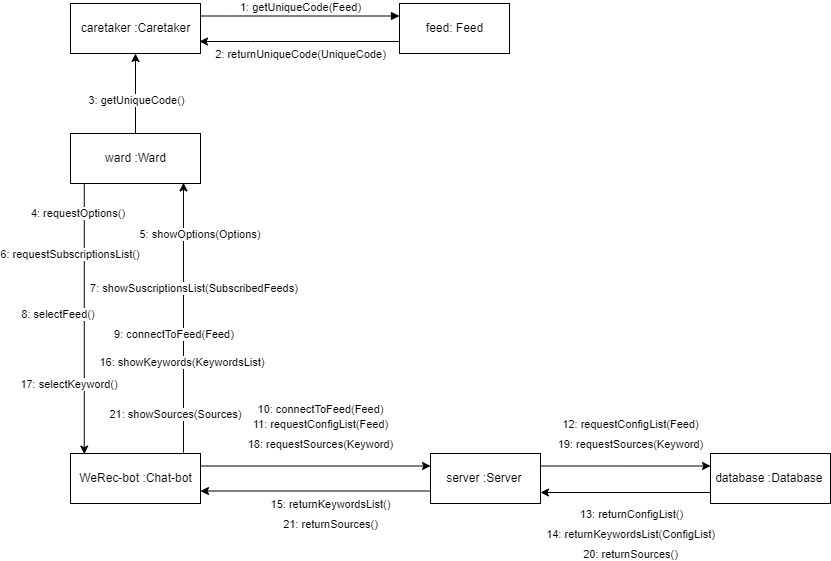

The diagram above was exported from draw.io. Its source (the exported page's mxGraphModel, read from the mxfile embedded in the PNG):
<mxGraphModel dx="1038" dy="609" grid="1" gridSize="10" guides="1" tooltips="1" connect="1" arrows="1" fold="1" page="1" pageScale="1" pageWidth="827" pageHeight="1169" math="0" shadow="0">
  <root>
    <mxCell id="0" />
    <mxCell id="1" parent="0" />
    <mxCell id="2" value="caretaker :Caretaker" style="html=1;fontColor=#000000;" vertex="1" parent="1">
      <mxGeometry x="1241" y="3240" width="130" height="50" as="geometry" />
    </mxCell>
    <mxCell id="3" style="edgeStyle=orthogonalEdgeStyle;rounded=0;orthogonalLoop=1;jettySize=auto;html=1;fontColor=#000000;entryX=0.5;entryY=1;entryDx=0;entryDy=0;exitX=0.5;exitY=0;exitDx=0;exitDy=0;" edge="1" source="17" target="2" parent="1">
      <mxGeometry relative="1" as="geometry">
        <mxPoint x="1260" y="3410" as="sourcePoint" />
        <mxPoint x="1491" y="3370" as="targetPoint" />
        <Array as="points" />
      </mxGeometry>
    </mxCell>
    <mxCell id="4" value="3: getUniqueCode()" style="edgeLabel;html=1;align=center;verticalAlign=middle;resizable=0;points=[];fontColor=#000000;" vertex="1" connectable="0" parent="3">
      <mxGeometry x="0.4337" y="-1" relative="1" as="geometry">
        <mxPoint x="-1" y="23" as="offset" />
      </mxGeometry>
    </mxCell>
    <mxCell id="5" style="edgeStyle=orthogonalEdgeStyle;rounded=0;orthogonalLoop=1;jettySize=auto;html=1;fontColor=#000000;" edge="1" parent="1">
      <mxGeometry relative="1" as="geometry">
        <Array as="points">
          <mxPoint x="1421" y="3278" />
        </Array>
        <mxPoint x="1570" y="3278" as="sourcePoint" />
        <mxPoint x="1370" y="3278" as="targetPoint" />
      </mxGeometry>
    </mxCell>
    <mxCell id="6" value="2: returnUniqueCode(UniqueCode)" style="edgeLabel;html=1;align=center;verticalAlign=middle;resizable=0;points=[];fontColor=#000000;" vertex="1" connectable="0" parent="5">
      <mxGeometry x="-0.26" y="3" relative="1" as="geometry">
        <mxPoint x="-26" y="9" as="offset" />
      </mxGeometry>
    </mxCell>
    <mxCell id="7" style="edgeStyle=orthogonalEdgeStyle;rounded=0;orthogonalLoop=1;jettySize=auto;html=1;fontColor=#000000;exitX=0.106;exitY=0.988;exitDx=0;exitDy=0;exitPerimeter=0;entryX=0.106;entryY=0.012;entryDx=0;entryDy=0;entryPerimeter=0;" edge="1" source="17" target="18" parent="1">
      <mxGeometry relative="1" as="geometry" />
    </mxCell>
    <mxCell id="8" value="17: selectKeyword()&amp;nbsp;" style="edgeLabel;html=1;align=center;verticalAlign=middle;resizable=0;points=[];fontColor=#000000;" vertex="1" connectable="0" parent="7">
      <mxGeometry x="0.2966" relative="1" as="geometry">
        <mxPoint x="-14" y="25" as="offset" />
      </mxGeometry>
    </mxCell>
    <mxCell id="9" value="feed: Feed" style="html=1;fontColor=#000000;" vertex="1" parent="1">
      <mxGeometry x="1570" y="3240" width="110" height="50" as="geometry" />
    </mxCell>
    <mxCell id="10" value="1: getUniqueCode(Feed)" style="html=1;verticalAlign=bottom;endArrow=block;rounded=0;fontColor=#000000;exitX=1;exitY=0.25;exitDx=0;exitDy=0;entryX=0;entryY=0.25;entryDx=0;entryDy=0;" edge="1" source="2" target="9" parent="1">
      <mxGeometry width="80" relative="1" as="geometry">
        <mxPoint x="1451" y="3410" as="sourcePoint" />
        <mxPoint x="1471" y="3252.5" as="targetPoint" />
        <Array as="points" />
      </mxGeometry>
    </mxCell>
    <mxCell id="11" style="edgeStyle=orthogonalEdgeStyle;rounded=0;orthogonalLoop=1;jettySize=auto;html=1;entryX=0;entryY=0.25;entryDx=0;entryDy=0;fontColor=#000000;exitX=1;exitY=0.25;exitDx=0;exitDy=0;" edge="1" source="18" target="15" parent="1">
      <mxGeometry relative="1" as="geometry">
        <mxPoint x="1527" y="3500" as="sourcePoint" />
        <mxPoint x="1531.5" y="3603" as="targetPoint" />
        <Array as="points" />
      </mxGeometry>
    </mxCell>
    <mxCell id="12" value="10: connectToFeed(Feed)" style="edgeLabel;html=1;align=center;verticalAlign=middle;resizable=0;points=[];fontColor=#000000;" vertex="1" connectable="0" parent="11">
      <mxGeometry x="-0.2562" y="-1" relative="1" as="geometry">
        <mxPoint x="33" y="-58" as="offset" />
      </mxGeometry>
    </mxCell>
    <mxCell id="13" style="edgeStyle=orthogonalEdgeStyle;rounded=0;orthogonalLoop=1;jettySize=auto;html=1;entryX=0;entryY=0.25;entryDx=0;entryDy=0;fontColor=#000000;exitX=1;exitY=0.25;exitDx=0;exitDy=0;" edge="1" source="15" target="16" parent="1">
      <mxGeometry relative="1" as="geometry" />
    </mxCell>
    <mxCell id="14" value="12: requestConfigList(Feed)" style="edgeLabel;html=1;align=center;verticalAlign=middle;resizable=0;points=[];fontColor=#000000;" vertex="1" connectable="0" parent="13">
      <mxGeometry x="-0.3169" y="2" relative="1" as="geometry">
        <mxPoint x="31" y="-40" as="offset" />
      </mxGeometry>
    </mxCell>
    <mxCell id="15" value="server :Server&amp;nbsp;" style="html=1;fontColor=#000000;strokeColor=#000000;" vertex="1" parent="1">
      <mxGeometry x="1601" y="3690" width="110" height="50" as="geometry" />
    </mxCell>
    <mxCell id="16" value="database :Database&amp;nbsp;" style="html=1;fontColor=#000000;strokeColor=#000000;" vertex="1" parent="1">
      <mxGeometry x="1881" y="3690" width="120" height="50" as="geometry" />
    </mxCell>
    <mxCell id="17" value="ward :Ward" style="html=1;fontColor=#000000;" vertex="1" parent="1">
      <mxGeometry x="1241" y="3370" width="130" height="50" as="geometry" />
    </mxCell>
    <mxCell id="18" value="WeRec-bot :Chat-bot" style="html=1;fontColor=#000000;" vertex="1" parent="1">
      <mxGeometry x="1241" y="3690" width="130" height="50" as="geometry" />
    </mxCell>
    <mxCell id="19" style="edgeStyle=orthogonalEdgeStyle;rounded=0;orthogonalLoop=1;jettySize=auto;html=1;fontColor=#000000;entryX=0.869;entryY=0.988;entryDx=0;entryDy=0;entryPerimeter=0;exitX=0.869;exitY=-0.02;exitDx=0;exitDy=0;exitPerimeter=0;" edge="1" source="18" target="17" parent="1">
      <mxGeometry relative="1" as="geometry">
        <mxPoint x="1356" y="3550" as="sourcePoint" />
        <mxPoint x="1350" y="3460" as="targetPoint" />
        <Array as="points" />
      </mxGeometry>
    </mxCell>
    <mxCell id="20" value="8: selectFeed()&amp;nbsp;" style="edgeLabel;html=1;align=center;verticalAlign=middle;resizable=0;points=[];fontColor=#000000;" vertex="1" connectable="0" parent="19">
      <mxGeometry x="0.2966" relative="1" as="geometry">
        <mxPoint x="-124" y="36" as="offset" />
      </mxGeometry>
    </mxCell>
    <mxCell id="21" value="6: requestSubscriptionsList()&amp;nbsp;" style="edgeLabel;html=1;align=center;verticalAlign=middle;resizable=0;points=[];fontColor=#000000;" vertex="1" connectable="0" parent="1">
      <mxGeometry x="1241.0000000000002" y="3489.9999999999995" as="geometry" />
    </mxCell>
    <mxCell id="22" value="7: showSuscriptionsList(SubscribedFeeds)&amp;nbsp;" style="edgeLabel;html=1;align=center;verticalAlign=middle;resizable=0;points=[];fontColor=#000000;" vertex="1" connectable="0" parent="1">
      <mxGeometry x="1359.9999999999998" y="3530" as="geometry">
        <mxPoint x="5" y="-6" as="offset" />
      </mxGeometry>
    </mxCell>
    <mxCell id="23" value="5: showOptions(Options)&amp;nbsp;" style="edgeLabel;html=1;align=center;verticalAlign=middle;resizable=0;points=[];fontColor=#000000;" vertex="1" connectable="0" parent="1">
      <mxGeometry x="1370.9999999999998" y="3470" as="geometry" />
    </mxCell>
    <mxCell id="24" value="9: connectToFeed(Feed)&amp;nbsp;" style="edgeLabel;html=1;align=center;verticalAlign=middle;resizable=0;points=[];fontColor=#000000;" vertex="1" connectable="0" parent="1">
      <mxGeometry x="1344.9999999999998" y="3570" as="geometry" />
    </mxCell>
    <mxCell id="25" value="16: showKeywords(KeywordsList)&amp;nbsp;" style="edgeLabel;html=1;align=center;verticalAlign=middle;resizable=0;points=[];fontColor=#000000;" vertex="1" connectable="0" parent="1">
      <mxGeometry x="1345.0000000000002" y="3599.9999999999995" as="geometry">
        <mxPoint x="8" y="-2" as="offset" />
      </mxGeometry>
    </mxCell>
    <mxCell id="26" value="11: requestConfigList(Feed)" style="edgeLabel;html=1;align=center;verticalAlign=middle;resizable=0;points=[];fontColor=#000000;" vertex="1" connectable="0" parent="1">
      <mxGeometry x="1490" y="3660" as="geometry" />
    </mxCell>
    <mxCell id="27" style="edgeStyle=orthogonalEdgeStyle;rounded=0;orthogonalLoop=1;jettySize=auto;html=1;entryX=1;entryY=0.75;entryDx=0;entryDy=0;fontColor=#000000;exitX=0;exitY=0.75;exitDx=0;exitDy=0;" edge="1" parent="1">
      <mxGeometry relative="1" as="geometry">
        <mxPoint x="1881" y="3729" as="sourcePoint" />
        <mxPoint x="1711" y="3729" as="targetPoint" />
      </mxGeometry>
    </mxCell>
    <mxCell id="28" value="13: returnConfigList()" style="edgeLabel;html=1;align=center;verticalAlign=middle;resizable=0;points=[];fontColor=#000000;" vertex="1" connectable="0" parent="27">
      <mxGeometry x="-0.3169" y="2" relative="1" as="geometry">
        <mxPoint x="-22" y="19" as="offset" />
      </mxGeometry>
    </mxCell>
    <mxCell id="29" style="edgeStyle=orthogonalEdgeStyle;rounded=0;orthogonalLoop=1;jettySize=auto;html=1;entryX=1;entryY=0.75;entryDx=0;entryDy=0;fontColor=#000000;exitX=0;exitY=0.75;exitDx=0;exitDy=0;" edge="1" source="15" target="18" parent="1">
      <mxGeometry relative="1" as="geometry">
        <mxPoint x="1611" y="3728" as="sourcePoint" />
        <mxPoint x="1721" y="3739" as="targetPoint" />
      </mxGeometry>
    </mxCell>
    <mxCell id="30" value="14: returnKeywordsList(ConfigList)" style="edgeLabel;html=1;align=center;verticalAlign=middle;resizable=0;points=[];fontColor=#000000;" vertex="1" connectable="0" parent="29">
      <mxGeometry x="-0.3169" y="2" relative="1" as="geometry">
        <mxPoint x="278" y="41" as="offset" />
      </mxGeometry>
    </mxCell>
    <mxCell id="31" value="4: requestOptions()&amp;nbsp;" style="edgeLabel;html=1;align=center;verticalAlign=middle;resizable=0;points=[];fontColor=#000000;" vertex="1" connectable="0" parent="1">
      <mxGeometry x="1249.7800000000002" y="3449.9999999999995" as="geometry" />
    </mxCell>
    <mxCell id="32" value="15: returnKeywordsList()" style="edgeLabel;html=1;align=center;verticalAlign=middle;resizable=0;points=[];fontColor=#000000;" vertex="1" connectable="0" parent="1">
      <mxGeometry x="1500" y="3740" as="geometry" />
    </mxCell>
    <mxCell id="33" value="18: requestSources(Keyword)" style="edgeLabel;html=1;align=center;verticalAlign=middle;resizable=0;points=[];fontColor=#000000;" vertex="1" connectable="0" parent="1">
      <mxGeometry x="1490" y="3680" as="geometry" />
    </mxCell>
    <mxCell id="34" value="19: requestSources(Keyword)" style="edgeLabel;html=1;align=center;verticalAlign=middle;resizable=0;points=[];fontColor=#000000;" vertex="1" connectable="0" parent="1">
      <mxGeometry x="1800" y="3680" as="geometry" />
    </mxCell>
    <mxCell id="35" value="20: returnSources()" style="edgeLabel;html=1;align=center;verticalAlign=middle;resizable=0;points=[];fontColor=#000000;" vertex="1" connectable="0" parent="1">
      <mxGeometry x="1800" y="3790" as="geometry" />
    </mxCell>
    <mxCell id="36" value="21: returnSources()" style="edgeLabel;html=1;align=center;verticalAlign=middle;resizable=0;points=[];fontColor=#000000;" vertex="1" connectable="0" parent="1">
      <mxGeometry x="1500" y="3760" as="geometry" />
    </mxCell>
    <mxCell id="37" value="21: showSources(Sources)" style="edgeLabel;html=1;align=center;verticalAlign=middle;resizable=0;points=[];fontColor=#000000;" vertex="1" connectable="0" parent="1">
      <mxGeometry x="1345" y="3650" as="geometry" />
    </mxCell>
  </root>
</mxGraphModel>